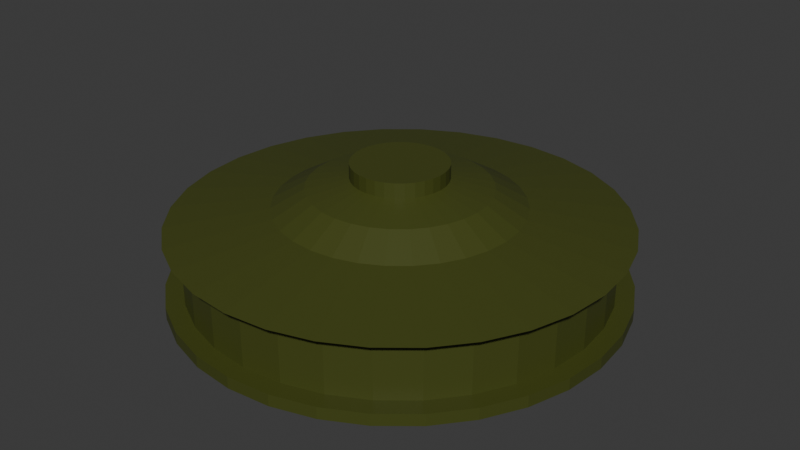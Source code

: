 # Source: landmine.blend  (saved by Blender 4.0.36; exported with 4.5.12 LTS)
import bpy
from mathutils import Matrix  # noqa: F401  (used for matrix-valued properties, if any)

bpy.ops.wm.read_factory_settings(use_empty=True)
scene = bpy.context.scene
scene.name = 'Scene'

# ---- collections
col_collection = bpy.data.collections.new('Collection'); scene.collection.children.link(col_collection)

# ---- materials (node trees are filled in below, after node groups)
mat_material_001 = bpy.data.materials.new('Material.001')
mat_material_001.use_transparent_shadow = False

# ---- material node trees
mat_material_001.use_nodes = True; mat_material_001.node_tree.nodes.clear()
_N = mat_material_001.node_tree.nodes; _L = mat_material_001.node_tree.links
n0 = _N.new('ShaderNodeBsdfPrincipled'); n0.name = 'Principled BSDF'; n0.location = (10, 300)
n0.inputs[0].default_value = (0.05952, 0.07036, 0.01096, 1.0)
n0.inputs[3].default_value = 1.45
n1 = _N.new('ShaderNodeOutputMaterial'); n1.name = 'Material Output'; n1.location = (300, 300)
_L.new(n0.outputs[0], n1.inputs[0])
n1.is_active_output = True

# ---- world
world_world = bpy.data.worlds.new('World'); scene.world = world_world
world_world.use_nodes = True; world_world.node_tree.nodes.clear()
_N = world_world.node_tree.nodes; _L = world_world.node_tree.links
n0 = _N.new('ShaderNodeOutputWorld'); n0.name = 'World Output'; n0.location = (300, 300)
n1 = _N.new('ShaderNodeBackground'); n1.name = 'Background'; n1.location = (10, 300)
n1.inputs[0].default_value = (0.05088, 0.05088, 0.05088, 1.0)
_L.new(n1.outputs[0], n0.inputs[0])
n0.is_active_output = True
world_world.color = (0.05088, 0.05088, 0.05088)
world_world.use_sun_shadow = False
world_world.sun_shadow_jitter_overblur = 0.0

# ---- meshes
me_cylinder = bpy.data.meshes.new('Cylinder')
me_cylinder.from_pydata([(0.0, 1.0, -0.02646), (0.0, 1.0, 0.02646), (0.1951, 0.9808, -0.02646), (0.1951, 0.9808, 0.02646), (0.3827, 0.9239, -0.02646), (0.3827, 0.9239, 0.02646), (0.5556, 0.8315, -0.02646), (0.5556, 0.8315, 0.02646), (0.7071, 0.7071, -0.02646), (0.7071, 0.7071, 0.02646), (0.8315, 0.5556, -0.02646), (0.8315, 0.5556, 0.02646), (0.9239, 0.3827, -0.02646), (0.9239, 0.3827, 0.02646), (0.9808, 0.1951, -0.02646), (0.9808, 0.1951, 0.02646), (1.0, 0.0, -0.02646), (1.0, 0.0, 0.02646), (0.9808, -0.1951, -0.02646), (0.9808, -0.1951, 0.02646), (0.9239, -0.3827, -0.02646), (0.9239, -0.3827, 0.02646), (0.8315, -0.5556, -0.02646), (0.8315, -0.5556, 0.02646), (0.7071, -0.7071, -0.02646), (0.7071, -0.7071, 0.02646), (0.5556, -0.8315, -0.02646), (0.5556, -0.8315, 0.02646), (0.3827, -0.9239, -0.02646), (0.3827, -0.9239, 0.02646), (0.1951, -0.9808, -0.02646), (0.1951, -0.9808, 0.02646), (0.0, -1.0, -0.02646), (0.0, -1.0, 0.02646), (-0.1951, -0.9808, -0.02646), (-0.1951, -0.9808, 0.02646), (-0.3827, -0.9239, -0.02646), (-0.3827, -0.9239, 0.02646), (-0.5556, -0.8315, -0.02646), (-0.5556, -0.8315, 0.02646), (-0.7071, -0.7071, -0.02646), (-0.7071, -0.7071, 0.02646), (-0.8315, -0.5556, -0.02646), (-0.8315, -0.5556, 0.02646), (-0.9239, -0.3827, -0.02646), (-0.9239, -0.3827, 0.02646), (-0.9808, -0.1951, -0.02646), (-0.9808, -0.1951, 0.02646), (-1.0, 0.0, -0.02646), (-1.0, 0.0, 0.02646), (-0.9808, 0.1951, -0.02646), (-0.9808, 0.1951, 0.02646), (-0.9239, 0.3827, -0.02646), (-0.9239, 0.3827, 0.02646), (-0.8315, 0.5556, -0.02646), (-0.8315, 0.5556, 0.02646), (-0.7071, 0.7071, -0.02646), (-0.7071, 0.7071, 0.02646), (-0.5556, 0.8315, -0.02646), (-0.5556, 0.8315, 0.02646), (-0.3827, 0.9239, -0.02646), (-0.3827, 0.9239, 0.02646), (-0.1951, 0.9808, -0.02646), (-0.1951, 0.9808, 0.02646), (0.1794, 0.9019, 0.02646), (9.743e-10, 0.9195, 0.02646), (0.3519, 0.8495, 0.02646), (0.5109, 0.7646, 0.02646), (0.6502, 0.6502, 0.02646), (0.7646, 0.5109, 0.02646), (0.8495, 0.3519, 0.02646), (0.9019, 0.1794, 0.02646), (0.9195, 1.199e-09, 0.02646), (0.9019, -0.1794, 0.02646), (0.8495, -0.3519, 0.02646), (0.7646, -0.5109, 0.02646), (0.6502, -0.6502, 0.02646), (0.5109, -0.7646, 0.02646), (0.3519, -0.8495, 0.02646), (0.1794, -0.9019, 0.02646), (9.743e-10, -0.9195, 0.02646), (-0.1794, -0.9019, 0.02646), (-0.3519, -0.8495, 0.02646), (-0.5109, -0.7646, 0.02646), (-0.6502, -0.6502, 0.02646), (-0.7646, -0.5109, 0.02646), (-0.8495, -0.3519, 0.02646), (-0.9019, -0.1794, 0.02646), (-0.9195, 1.199e-09, 0.02646), (-0.9019, 0.1794, 0.02646), (-0.8495, 0.3519, 0.02646), (-0.7646, 0.5109, 0.02646), (-0.6502, 0.6502, 0.02646), (-0.5109, 0.7646, 0.02646), (-0.3519, 0.8495, 0.02646), (-0.1794, 0.9019, 0.02646), (0.1794, 0.9019, 0.2972), (9.982e-10, 0.9195, 0.2972), (0.3519, 0.8495, 0.2972), (0.5109, 0.7646, 0.2972), (0.6502, 0.6502, 0.2972), (0.7646, 0.5109, 0.2972), (0.8495, 0.3519, 0.2972), (0.9019, 0.1794, 0.2972), (0.9195, 1.199e-09, 0.2972), (0.9019, -0.1794, 0.2972), (0.8495, -0.3519, 0.2972), (0.7646, -0.5109, 0.2972), (0.6502, -0.6502, 0.2972), (0.5109, -0.7646, 0.2972), (0.3519, -0.8495, 0.2972), (0.1794, -0.9019, 0.2972), (9.982e-10, -0.9195, 0.2972), (-0.1794, -0.9019, 0.2972), (-0.3519, -0.8495, 0.2972), (-0.5109, -0.7646, 0.2972), (-0.6502, -0.6502, 0.2972), (-0.7646, -0.5109, 0.2972), (-0.8495, -0.3519, 0.2972), (-0.9019, -0.1794, 0.2972), (-0.9195, 1.199e-09, 0.2972), (-0.9019, 0.1794, 0.2972), (-0.8495, 0.3519, 0.2972), (-0.7646, 0.5109, 0.2972), (-0.6502, 0.6502, 0.2972), (-0.5109, 0.7646, 0.2972), (-0.3519, 0.8495, 0.2972), (-0.1794, 0.9019, 0.2972), (0.1931, 0.9709, 0.2972), (2.902e-10, 0.9899, 0.2972), (0.3788, 0.9146, 0.2972), (0.55, 0.8231, 0.2972), (0.7, 0.7, 0.2972), (0.8231, 0.55, 0.2972), (0.9146, 0.3788, 0.2972), (0.9709, 0.1931, 0.2972), (0.9899, 1.291e-09, 0.2972), (0.9709, -0.1931, 0.2972), (0.9146, -0.3788, 0.2972), (0.8231, -0.55, 0.2972), (0.7, -0.7, 0.2972), (0.55, -0.8231, 0.2972), (0.3788, -0.9146, 0.2972), (0.1931, -0.9709, 0.2972), (2.902e-10, -0.9899, 0.2972), (-0.1931, -0.9709, 0.2972), (-0.3788, -0.9146, 0.2972), (-0.55, -0.8231, 0.2972), (-0.7, -0.7, 0.2972), (-0.8231, -0.55, 0.2972), (-0.9146, -0.3788, 0.2972), (-0.9709, -0.1931, 0.2972), (-0.9899, 1.291e-09, 0.2972), (-0.9709, 0.1931, 0.2972), (-0.9146, 0.3788, 0.2972), (-0.8231, 0.55, 0.2972), (-0.7, 0.7, 0.2972), (-0.55, 0.8231, 0.2972), (-0.3788, 0.9146, 0.2972), (-0.1931, 0.9709, 0.2972), (0.1931, 0.9709, 0.2972), (2.902e-10, 0.9899, 0.2972), (0.3788, 0.9146, 0.2972), (0.55, 0.8231, 0.2972), (0.7, 0.7, 0.2972), (0.8231, 0.55, 0.2972), (0.9146, 0.3788, 0.2972), (0.9709, 0.1931, 0.2972), (0.9899, 1.291e-09, 0.2972), (0.9709, -0.1931, 0.2972), (0.9146, -0.3788, 0.2972), (0.8231, -0.55, 0.2972), (0.7, -0.7, 0.2972), (0.55, -0.8231, 0.2972), (0.3788, -0.9146, 0.2972), (0.1931, -0.9709, 0.2972), (2.902e-10, -0.9899, 0.2972), (-0.1931, -0.9709, 0.2972), (-0.3788, -0.9146, 0.2972), (-0.55, -0.8231, 0.2972), (-0.7, -0.7, 0.2972), (-0.8231, -0.55, 0.2972), (-0.9146, -0.3788, 0.2972), (-0.9709, -0.1931, 0.2972), (-0.9899, 1.291e-09, 0.2972), (-0.9709, 0.1931, 0.2972), (-0.9146, 0.3788, 0.2972), (-0.8231, 0.55, 0.2972), (-0.7, 0.7, 0.2972), (-0.55, 0.8231, 0.2972), (-0.3788, 0.9146, 0.2972), (-0.1931, 0.9709, 0.2972), (0.1054, 0.5299, 0.3671), (2.417e-08, 0.5403, 0.3671), (0.2068, 0.4991, 0.3671), (0.3002, 0.4492, 0.3671), (0.382, 0.382, 0.3671), (0.4492, 0.3002, 0.3671), (0.4991, 0.2068, 0.3671), (0.5299, 0.1054, 0.3671), (0.5403, -4.372e-09, 0.3671), (0.5299, -0.1054, 0.3671), (0.4991, -0.2068, 0.3671), (0.4492, -0.3002, 0.3671), (0.382, -0.382, 0.3671), (0.3002, -0.4492, 0.3671), (0.2068, -0.4991, 0.3671), (0.1054, -0.5299, 0.3671), (2.417e-08, -0.5403, 0.3671), (-0.1054, -0.5299, 0.3671), (-0.2068, -0.4991, 0.3671), (-0.3002, -0.4492, 0.3671), (-0.382, -0.382, 0.3671), (-0.4492, -0.3002, 0.3671), (-0.4991, -0.2068, 0.3671), (-0.5299, -0.1054, 0.3671), (-0.5403, -4.372e-09, 0.3671), (-0.5299, 0.1054, 0.3671), (-0.4991, 0.2068, 0.3671), (-0.4492, 0.3002, 0.3671), (-0.382, 0.382, 0.3671), (-0.3002, 0.4492, 0.3671), (-0.2068, 0.4991, 0.3671), (-0.1054, 0.5299, 0.3671), (0.07752, 0.3897, 0.4484), (2.307e-08, 0.3973, 0.4484), (0.1521, 0.3671, 0.4484), (0.2208, 0.3304, 0.4484), (0.281, 0.281, 0.4484), (0.3304, 0.2208, 0.4484), (0.3671, 0.1521, 0.4484), (0.3897, 0.07752, 0.4484), (0.3973, -3.215e-09, 0.4484), (0.3897, -0.07752, 0.4484), (0.3671, -0.1521, 0.4484), (0.3304, -0.2208, 0.4484), (0.281, -0.281, 0.4484), (0.2208, -0.3304, 0.4484), (0.1521, -0.3671, 0.4484), (0.07752, -0.3897, 0.4484), (2.307e-08, -0.3973, 0.4484), (-0.07752, -0.3897, 0.4484), (-0.1521, -0.3671, 0.4484), (-0.2208, -0.3304, 0.4484), (-0.281, -0.281, 0.4484), (-0.3304, -0.2208, 0.4484), (-0.3671, -0.1521, 0.4484), (-0.3897, -0.07752, 0.4484), (-0.3973, -3.215e-09, 0.4484), (-0.3897, 0.07752, 0.4484), (-0.3671, 0.1521, 0.4484), (-0.3304, 0.2208, 0.4484), (-0.281, 0.281, 0.4484), (-0.2208, 0.3304, 0.4484), (-0.1521, 0.3671, 0.4484), (-0.07752, 0.3897, 0.4484), (0.04108, 0.2065, 0.4888), (1.6e-08, 0.2106, 0.4888), (0.08059, 0.1945, 0.4888), (0.117, 0.1751, 0.4888), (0.1489, 0.1489, 0.4888), (0.1751, 0.117, 0.4888), (0.1945, 0.08059, 0.4888), (0.2065, 0.04108, 0.4888), (0.2106, -4.768e-09, 0.4888), (0.2065, -0.04108, 0.4888), (0.1945, -0.08059, 0.4888), (0.1751, -0.117, 0.4888), (0.1489, -0.1489, 0.4888), (0.117, -0.1751, 0.4888), (0.08059, -0.1945, 0.4888), (0.04108, -0.2065, 0.4888), (1.6e-08, -0.2106, 0.4888), (-0.04108, -0.2065, 0.4888), (-0.08059, -0.1945, 0.4888), (-0.117, -0.1751, 0.4888), (-0.1489, -0.1489, 0.4888), (-0.1751, -0.117, 0.4888), (-0.1945, -0.08059, 0.4888), (-0.2065, -0.04108, 0.4888), (-0.2106, -4.768e-09, 0.4888), (-0.2065, 0.04108, 0.4888), (-0.1945, 0.08059, 0.4888), (-0.1751, 0.117, 0.4888), (-0.1489, 0.1489, 0.4888), (-0.117, 0.1751, 0.4888), (-0.08059, 0.1945, 0.4888), (-0.04108, 0.2065, 0.4888), (0.04108, 0.2065, 0.5547), (1.378e-08, 0.2106, 0.5547), (0.08059, 0.1945, 0.5547), (0.117, 0.1751, 0.5547), (0.1489, 0.1489, 0.5547), (0.1751, 0.117, 0.5547), (0.1945, 0.08059, 0.5547), (0.2065, 0.04108, 0.5547), (0.2106, -4.768e-09, 0.5547), (0.2065, -0.04108, 0.5547), (0.1945, -0.08059, 0.5547), (0.1751, -0.117, 0.5547), (0.1489, -0.1489, 0.5547), (0.117, -0.1751, 0.5547), (0.08059, -0.1945, 0.5547), (0.04108, -0.2065, 0.5547), (1.378e-08, -0.2106, 0.5547), (-0.04108, -0.2065, 0.5547), (-0.08059, -0.1945, 0.5547), (-0.117, -0.1751, 0.5547), (-0.1489, -0.1489, 0.5547), (-0.1751, -0.117, 0.5547), (-0.1945, -0.08059, 0.5547), (-0.2065, -0.04108, 0.5547), (-0.2106, -4.768e-09, 0.5547), (-0.2065, 0.04108, 0.5547), (-0.1945, 0.08059, 0.5547), (-0.1751, 0.117, 0.5547), (-0.1489, 0.1489, 0.5547), (-0.117, 0.1751, 0.5547), (-0.08059, 0.1945, 0.5547), (-0.04108, 0.2065, 0.5547)], [], [(0, 1, 3, 2), (2, 3, 5, 4), (4, 5, 7, 6), (6, 7, 9, 8), (8, 9, 11, 10), (10, 11, 13, 12), (12, 13, 15, 14), (14, 15, 17, 16), (16, 17, 19, 18), (18, 19, 21, 20), (20, 21, 23, 22), (22, 23, 25, 24), (24, 25, 27, 26), (26, 27, 29, 28), (28, 29, 31, 30), (30, 31, 33, 32), (32, 33, 35, 34), (34, 35, 37, 36), (36, 37, 39, 38), (38, 39, 41, 40), (40, 41, 43, 42), (42, 43, 45, 44), (44, 45, 47, 46), (46, 47, 49, 48), (48, 49, 51, 50), (50, 51, 53, 52), (52, 53, 55, 54), (54, 55, 57, 56), (56, 57, 59, 58), (58, 59, 61, 60), (7, 5, 66, 67), (60, 61, 63, 62), (62, 63, 1, 0), (0, 2, 4, 6, 8, 10, 12, 14, 16, 18, 20, 22, 24, 26, 28, 30, 32, 34, 36, 38, 40, 42, 44, 46, 48, 50, 52, 54, 56, 58, 60, 62), (84, 83, 115, 116), (25, 23, 75, 76), (43, 41, 84, 85), (61, 59, 93, 94), (17, 15, 71, 72), (35, 33, 80, 81), (53, 51, 89, 90), (9, 7, 67, 68), (27, 25, 76, 77), (45, 43, 85, 86), (63, 61, 94, 95), (19, 17, 72, 73), (37, 35, 81, 82), (55, 53, 90, 91), (11, 9, 68, 69), (29, 27, 77, 78), (47, 45, 86, 87), (3, 1, 65, 64), (1, 63, 95, 65), (21, 19, 73, 74), (39, 37, 82, 83), (57, 55, 91, 92), (13, 11, 69, 70), (31, 29, 78, 79), (49, 47, 87, 88), (5, 3, 64, 66), (23, 21, 74, 75), (41, 39, 83, 84), (59, 57, 92, 93), (15, 13, 70, 71), (33, 31, 79, 80), (51, 49, 88, 89), (119, 118, 150, 151), (71, 70, 102, 103), (85, 84, 116, 117), (72, 71, 103, 104), (86, 85, 117, 118), (73, 72, 104, 105), (87, 86, 118, 119), (74, 73, 105, 106), (88, 87, 119, 120), (75, 74, 106, 107), (89, 88, 120, 121), (76, 75, 107, 108), (90, 89, 121, 122), (77, 76, 108, 109), (91, 90, 122, 123), (78, 77, 109, 110), (64, 65, 97, 96), (92, 91, 123, 124), (79, 78, 110, 111), (66, 64, 96, 98), (93, 92, 124, 125), (80, 79, 111, 112), (67, 66, 98, 99), (94, 93, 125, 126), (81, 80, 112, 113), (68, 67, 99, 100), (95, 94, 126, 127), (82, 81, 113, 114), (69, 68, 100, 101), (65, 95, 127, 97), (83, 82, 114, 115), (70, 69, 101, 102), (154, 153, 185, 186), (106, 105, 137, 138), (120, 119, 151, 152), (107, 106, 138, 139), (121, 120, 152, 153), (108, 107, 139, 140), (122, 121, 153, 154), (109, 108, 140, 141), (123, 122, 154, 155), (110, 109, 141, 142), (96, 97, 129, 128), (124, 123, 155, 156), (111, 110, 142, 143), (98, 96, 128, 130), (125, 124, 156, 157), (112, 111, 143, 144), (99, 98, 130, 131), (126, 125, 157, 158), (113, 112, 144, 145), (100, 99, 131, 132), (127, 126, 158, 159), (114, 113, 145, 146), (101, 100, 132, 133), (97, 127, 159, 129), (115, 114, 146, 147), (102, 101, 133, 134), (116, 115, 147, 148), (103, 102, 134, 135), (117, 116, 148, 149), (104, 103, 135, 136), (118, 117, 149, 150), (105, 104, 136, 137), (189, 188, 220, 221), (141, 140, 172, 173), (155, 154, 186, 187), (142, 141, 173, 174), (128, 129, 161, 160), (156, 155, 187, 188), (143, 142, 174, 175), (130, 128, 160, 162), (157, 156, 188, 189), (144, 143, 175, 176), (131, 130, 162, 163), (158, 157, 189, 190), (145, 144, 176, 177), (132, 131, 163, 164), (159, 158, 190, 191), (146, 145, 177, 178), (133, 132, 164, 165), (129, 159, 191, 161), (147, 146, 178, 179), (134, 133, 165, 166), (148, 147, 179, 180), (135, 134, 166, 167), (149, 148, 180, 181), (136, 135, 167, 168), (150, 149, 181, 182), (137, 136, 168, 169), (151, 150, 182, 183), (138, 137, 169, 170), (152, 151, 183, 184), (139, 138, 170, 171), (153, 152, 184, 185), (140, 139, 171, 172), (193, 223, 255, 225), (176, 175, 207, 208), (163, 162, 194, 195), (190, 189, 221, 222), (177, 176, 208, 209), (164, 163, 195, 196), (191, 190, 222, 223), (178, 177, 209, 210), (165, 164, 196, 197), (161, 191, 223, 193), (179, 178, 210, 211), (166, 165, 197, 198), (180, 179, 211, 212), (167, 166, 198, 199), (181, 180, 212, 213), (168, 167, 199, 200), (182, 181, 213, 214), (169, 168, 200, 201), (183, 182, 214, 215), (170, 169, 201, 202), (184, 183, 215, 216), (171, 170, 202, 203), (185, 184, 216, 217), (172, 171, 203, 204), (186, 185, 217, 218), (173, 172, 204, 205), (187, 186, 218, 219), (174, 173, 205, 206), (160, 161, 193, 192), (188, 187, 219, 220), (175, 174, 206, 207), (162, 160, 192, 194), (246, 245, 277, 278), (211, 210, 242, 243), (198, 197, 229, 230), (212, 211, 243, 244), (199, 198, 230, 231), (213, 212, 244, 245), (200, 199, 231, 232), (214, 213, 245, 246), (201, 200, 232, 233), (215, 214, 246, 247), (202, 201, 233, 234), (216, 215, 247, 248), (203, 202, 234, 235), (217, 216, 248, 249), (204, 203, 235, 236), (218, 217, 249, 250), (205, 204, 236, 237), (219, 218, 250, 251), (206, 205, 237, 238), (192, 193, 225, 224), (220, 219, 251, 252), (207, 206, 238, 239), (194, 192, 224, 226), (221, 220, 252, 253), (208, 207, 239, 240), (195, 194, 226, 227), (222, 221, 253, 254), (209, 208, 240, 241), (196, 195, 227, 228), (223, 222, 254, 255), (210, 209, 241, 242), (197, 196, 228, 229), (281, 280, 312, 313), (233, 232, 264, 265), (247, 246, 278, 279), (234, 233, 265, 266), (248, 247, 279, 280), (235, 234, 266, 267), (249, 248, 280, 281), (236, 235, 267, 268), (250, 249, 281, 282), (237, 236, 268, 269), (251, 250, 282, 283), (238, 237, 269, 270), (224, 225, 257, 256), (252, 251, 283, 284), (239, 238, 270, 271), (226, 224, 256, 258), (253, 252, 284, 285), (240, 239, 271, 272), (227, 226, 258, 259), (254, 253, 285, 286), (241, 240, 272, 273), (228, 227, 259, 260), (255, 254, 286, 287), (242, 241, 273, 274), (229, 228, 260, 261), (225, 255, 287, 257), (243, 242, 274, 275), (230, 229, 261, 262), (244, 243, 275, 276), (231, 230, 262, 263), (245, 244, 276, 277), (232, 231, 263, 264), (288, 289, 319, 318, 317, 316, 315, 314, 313, 312, 311, 310, 309, 308, 307, 306, 305, 304, 303, 302, 301, 300, 299, 298, 297, 296, 295, 294, 293, 292, 291, 290), (268, 267, 299, 300), (282, 281, 313, 314), (269, 268, 300, 301), (283, 282, 314, 315), (270, 269, 301, 302), (256, 257, 289, 288), (284, 283, 315, 316), (271, 270, 302, 303), (258, 256, 288, 290), (285, 284, 316, 317), (272, 271, 303, 304), (259, 258, 290, 291), (286, 285, 317, 318), (273, 272, 304, 305), (260, 259, 291, 292), (287, 286, 318, 319), (274, 273, 305, 306), (261, 260, 292, 293), (257, 287, 319, 289), (275, 274, 306, 307), (262, 261, 293, 294), (276, 275, 307, 308), (263, 262, 294, 295), (277, 276, 308, 309), (264, 263, 295, 296), (278, 277, 309, 310), (265, 264, 296, 297), (279, 278, 310, 311), (266, 265, 297, 298), (280, 279, 311, 312), (267, 266, 298, 299)])
_uv = me_cylinder.uv_layers.new(name='UVMap')
_uv.uv.foreach_set('vector', [1.0, 0.5, 1.0, 1.0, 0.9688, 1.0, 0.9688, 0.5, 0.9688, 0.5, 0.9688, 1.0, 0.9375, 1.0, 0.9375, 0.5, 0.9375, 0.5, 0.9375, 1.0, 0.9062, 1.0, 0.9062, 0.5, 0.9062, 0.5, 0.9062, 1.0, 0.875, 1.0, 0.875, 0.5, 0.875, 0.5, 0.875, 1.0, 0.8438, 1.0, 0.8438, 0.5, 0.8438, 0.5, 0.8438, 1.0, 0.8125, 1.0, 0.8125, 0.5, 0.8125, 0.5, 0.8125, 1.0, 0.7812, 1.0, 0.7812, 0.5, 0.7812, 0.5, 0.7812, 1.0, 0.75, 1.0, 0.75, 0.5, 0.75, 0.5, 0.75, 1.0, 0.7188, 1.0, 0.7188, 0.5, 0.7188, 0.5, 0.7188, 1.0, 0.6875, 1.0, 0.6875, 0.5, 0.6875, 0.5, 0.6875, 1.0, 0.6562, 1.0, 0.6562, 0.5, 0.6794, 0.6949, 0.666, 0.6949, 0.666, 0.6457, 0.6794, 0.6457, 0.6794, 0.6457, 0.666, 0.6457, 0.666, 0.5964, 0.6794, 0.5964, 0.6794, 0.5964, 0.666, 0.5964, 0.666, 0.5488, 0.6794, 0.5488, 0.6794, 0.5488, 0.666, 0.5488, 0.666, 0.505, 0.6794, 0.505, 0.5159, 0.7841, 0.5025, 0.7841, 0.5025, 0.743, 0.5159, 0.743, 0.5159, 0.743, 0.5025, 0.743, 0.5025, 0.6973, 0.5159, 0.6973, 0.5159, 0.6973, 0.5025, 0.6973, 0.5025, 0.6487, 0.5159, 0.6487, 0.5159, 0.6487, 0.5025, 0.6487, 0.5025, 0.5992, 0.5159, 0.5992, 0.5159, 0.5992, 0.5025, 0.5992, 0.5025, 0.5507, 0.5159, 0.5507, 0.5159, 0.5507, 0.5025, 0.5507, 0.5025, 0.505, 0.5159, 0.505, 0.5976, 0.7384, 0.5843, 0.7384, 0.5843, 0.6973, 0.5976, 0.6973, 0.5976, 0.6973, 0.5843, 0.6973, 0.5843, 0.6515, 0.5976, 0.6515, 0.5976, 0.6515, 0.5843, 0.6515, 0.5843, 0.603, 0.5976, 0.603, 0.5976, 0.603, 0.5843, 0.603, 0.5843, 0.5535, 0.5976, 0.5535, 0.5976, 0.5535, 0.5843, 0.5535, 0.5843, 0.505, 0.5976, 0.505, 0.1875, 0.5, 0.1875, 1.0, 0.1562, 1.0, 0.1562, 0.5, 0.1562, 0.5, 0.1562, 1.0, 0.125, 1.0, 0.125, 0.5, 0.125, 0.5, 0.125, 1.0, 0.09375, 1.0, 0.09375, 0.5, 0.09375, 0.5, 0.09375, 1.0, 0.0625, 1.0, 0.0625, 0.5, 0.9062, 1.0, 0.9375, 1.0, 0.9375, 1.0, 0.9062, 1.0, 0.0625, 0.5, 0.0625, 1.0, 0.03125, 1.0, 0.03125, 0.5, 0.03125, 0.5, 0.03125, 1.0, 0.0, 1.0, 0.0, 0.5, 0.5025, 0.276, 0.4929, 0.3246, 0.4739, 0.3703, 0.4464, 0.4114, 0.4114, 0.4464, 0.3703, 0.4739, 0.3246, 0.4929, 0.276, 0.5025, 0.2265, 0.5025, 0.178, 0.4929, 0.1322, 0.4739, 0.09109, 0.4464, 0.05609, 0.4114, 0.0286, 0.3703, 0.009656, 0.3246, 1.677e-08, 0.276, 2.085e-08, 0.2265, 0.009656, 0.178, 0.0286, 0.1322, 0.05609, 0.09109, 0.09109, 0.05609, 0.1322, 0.0286, 0.178, 0.009656, 0.2265, 6.669e-09, 0.276, 1.075e-08, 0.3246, 0.009656, 0.3703, 0.0286, 0.4114, 0.05609, 0.4464, 0.09109, 0.4739, 0.1322, 0.4929, 0.178, 0.5025, 0.2265, 0.5843, 0.547, 0.5843, 0.5916, 0.5159, 0.5916, 0.5159, 0.547, 0.6584, 0.01922, 0.7058, 0.004851, 0.7097, 0.02478, 0.6662, 0.03799, 0.5451, 0.3928, 0.5217, 0.3491, 0.5405, 0.3413, 0.562, 0.3815, 0.0625, 1.0, 0.09375, 1.0, 0.09375, 1.0, 0.0625, 1.0, 0.75, 1.0, 0.7812, 1.0, 0.7812, 1.0, 0.75, 1.0, 0.5074, 0.2032, 0.5217, 0.1559, 0.5405, 0.1636, 0.5273, 0.2072, 0.755, 0.505, 0.7058, 0.5001, 0.7097, 0.4802, 0.755, 0.4846, 0.875, 1.0, 0.9062, 1.0, 0.9062, 1.0, 0.875, 1.0, 0.6147, 0.04255, 0.6584, 0.01922, 0.6662, 0.03799, 0.626, 0.05944, 0.5765, 0.431, 0.5451, 0.3928, 0.562, 0.3815, 0.5908, 0.4166, 0.03125, 1.0, 0.0625, 1.0, 0.0625, 1.0, 0.03125, 1.0, 0.7188, 1.0, 0.75, 1.0, 0.75, 1.0, 0.7188, 1.0, 0.5025, 0.2525, 0.5074, 0.2032, 0.5273, 0.2072, 0.5228, 0.2525, 0.8043, 0.5001, 0.755, 0.505, 0.755, 0.4846, 0.8003, 0.4802, 0.8438, 1.0, 0.875, 1.0, 0.875, 1.0, 0.8438, 1.0, 0.5765, 0.07395, 0.6147, 0.04255, 0.626, 0.05944, 0.5908, 0.08832, 0.6147, 0.4624, 0.5765, 0.431, 0.5908, 0.4166, 0.626, 0.4455, 0.9688, 1.0, 1.0, 1.0, 1.0, 1.0, 0.9688, 1.0, 0.0, 1.0, 0.03125, 1.0, 0.03125, 1.0, 0.0, 1.0, 0.755, -7.369e-09, 0.8043, 0.004851, 0.8003, 0.02478, 0.755, 0.02032, 0.5074, 0.3017, 0.5025, 0.2525, 0.5228, 0.2525, 0.5273, 0.2978, 0.125, 1.0, 0.1562, 1.0, 0.1562, 1.0, 0.125, 1.0, 0.8125, 1.0, 0.8438, 1.0, 0.8438, 1.0, 0.8125, 1.0, 0.5451, 0.1122, 0.5765, 0.07395, 0.5908, 0.08832, 0.562, 0.1235, 0.6584, 0.4857, 0.6147, 0.4624, 0.626, 0.4455, 0.6662, 0.467, 0.9375, 1.0, 0.9688, 1.0, 0.9688, 1.0, 0.9375, 1.0, 0.7058, 0.004851, 0.755, -7.369e-09, 0.755, 0.02032, 0.7097, 0.02478, 0.5217, 0.3491, 0.5074, 0.3017, 0.5273, 0.2978, 0.5405, 0.3413, 0.09375, 1.0, 0.125, 1.0, 0.125, 1.0, 0.09375, 1.0, 0.7812, 1.0, 0.8125, 1.0, 0.8125, 1.0, 0.7812, 1.0, 0.5217, 0.1559, 0.5451, 0.1122, 0.562, 0.1235, 0.5405, 0.1636, 0.7058, 0.5001, 0.6584, 0.4857, 0.6662, 0.467, 0.7097, 0.4802, 0.2812, 1.0, 0.3125, 1.0, 0.3125, 1.0, 0.2812, 1.0, 0.7812, 1.0, 0.8125, 1.0, 0.8125, 1.0, 0.7812, 1.0, 0.5843, 0.505, 0.5843, 0.547, 0.5159, 0.547, 0.5159, 0.505, 0.75, 1.0, 0.7812, 1.0, 0.7812, 1.0, 0.75, 1.0, 0.666, 0.6818, 0.666, 0.7196, 0.5976, 0.7196, 0.5976, 0.6818, 0.7188, 1.0, 0.75, 1.0, 0.75, 1.0, 0.7188, 1.0, 0.666, 0.6397, 0.666, 0.6818, 0.5976, 0.6818, 0.5976, 0.6397, 0.6875, 1.0, 0.7188, 1.0, 0.7188, 1.0, 0.6875, 1.0, 0.666, 0.5951, 0.666, 0.6397, 0.5976, 0.6397, 0.5976, 0.5951, 0.6562, 1.0, 0.6875, 1.0, 0.6875, 1.0, 0.6562, 1.0, 0.666, 0.5496, 0.666, 0.5951, 0.5976, 0.5951, 0.5976, 0.5496, 0.7477, 0.6343, 0.7477, 0.6796, 0.6794, 0.6796, 0.6794, 0.6343, 0.666, 0.505, 0.666, 0.5496, 0.5976, 0.5496, 0.5976, 0.505, 0.7477, 0.589, 0.7477, 0.6343, 0.6794, 0.6343, 0.6794, 0.589, 0.1562, 1.0, 0.1875, 1.0, 0.1875, 1.0, 0.1562, 1.0, 0.7477, 0.5453, 0.7477, 0.589, 0.6794, 0.589, 0.6794, 0.5453, 0.9688, 1.0, 1.0, 1.0, 1.0, 1.0, 0.9688, 1.0, 0.125, 1.0, 0.1562, 1.0, 0.1562, 1.0, 0.125, 1.0, 0.7477, 0.505, 0.7477, 0.5453, 0.6794, 0.5453, 0.6794, 0.505, 0.9375, 1.0, 0.9688, 1.0, 0.9688, 1.0, 0.9375, 1.0, 0.09375, 1.0, 0.125, 1.0, 0.125, 1.0, 0.09375, 1.0, 0.5843, 0.7238, 0.5843, 0.7617, 0.5159, 0.7617, 0.5159, 0.7238, 0.9062, 1.0, 0.9375, 1.0, 0.9375, 1.0, 0.9062, 1.0, 0.0625, 1.0, 0.09375, 1.0, 0.09375, 1.0, 0.0625, 1.0, 0.5843, 0.6818, 0.5843, 0.7238, 0.5159, 0.7238, 0.5159, 0.6818, 0.875, 1.0, 0.9062, 1.0, 0.9062, 1.0, 0.875, 1.0, 0.03125, 1.0, 0.0625, 1.0, 0.0625, 1.0, 0.03125, 1.0, 0.5843, 0.6372, 0.5843, 0.6818, 0.5159, 0.6818, 0.5159, 0.6372, 0.8438, 1.0, 0.875, 1.0, 0.875, 1.0, 0.8438, 1.0, 0.0, 1.0, 0.03125, 1.0, 0.03125, 1.0, 0.0, 1.0, 0.5843, 0.5916, 0.5843, 0.6372, 0.5159, 0.6372, 0.5159, 0.5916, 0.8125, 1.0, 0.8438, 1.0, 0.8438, 1.0, 0.8125, 1.0, 0.1875, 1.0, 0.2188, 1.0, 0.2188, 1.0, 0.1875, 1.0, 0.6875, 1.0, 0.7188, 1.0, 0.7188, 1.0, 0.6875, 1.0, 0.25, 1.0, 0.2812, 1.0, 0.2812, 1.0, 0.25, 1.0, 0.6562, 1.0, 0.6875, 1.0, 0.6875, 1.0, 0.6562, 1.0, 0.2188, 1.0, 0.25, 1.0, 0.25, 1.0, 0.2188, 1.0, 0.625, 1.0, 0.6562, 1.0, 0.6562, 1.0, 0.625, 1.0, 0.1875, 1.0, 0.2188, 1.0, 0.2188, 1.0, 0.1875, 1.0, 0.5938, 1.0, 0.625, 1.0, 0.625, 1.0, 0.5938, 1.0, 0.1562, 1.0, 0.1875, 1.0, 0.1875, 1.0, 0.1562, 1.0, 0.5625, 1.0, 0.5938, 1.0, 0.5938, 1.0, 0.5625, 1.0, 0.9688, 1.0, 1.0, 1.0, 1.0, 1.0, 0.9688, 1.0, 0.125, 1.0, 0.1562, 1.0, 0.1562, 1.0, 0.125, 1.0, 0.5312, 1.0, 0.5625, 1.0, 0.5625, 1.0, 0.5312, 1.0, 0.9375, 1.0, 0.9688, 1.0, 0.9688, 1.0, 0.9375, 1.0, 0.09375, 1.0, 0.125, 1.0, 0.125, 1.0, 0.09375, 1.0, 0.5, 1.0, 0.5312, 1.0, 0.5312, 1.0, 0.5, 1.0, 0.9062, 1.0, 0.9375, 1.0, 0.9375, 1.0, 0.9062, 1.0, 0.0625, 1.0, 0.09375, 1.0, 0.09375, 1.0, 0.0625, 1.0, 0.4688, 1.0, 0.5, 1.0, 0.5, 1.0, 0.4688, 1.0, 0.875, 1.0, 0.9062, 1.0, 0.9062, 1.0, 0.875, 1.0, 0.03125, 1.0, 0.0625, 1.0, 0.0625, 1.0, 0.03125, 1.0, 0.4375, 1.0, 0.4688, 1.0, 0.4688, 1.0, 0.4375, 1.0, 0.8438, 1.0, 0.875, 1.0, 0.875, 1.0, 0.8438, 1.0, 0.0, 1.0, 0.03125, 1.0, 0.03125, 1.0, 0.0, 1.0, 0.4062, 1.0, 0.4375, 1.0, 0.4375, 1.0, 0.4062, 1.0, 0.8125, 1.0, 0.8438, 1.0, 0.8438, 1.0, 0.8125, 1.0, 0.375, 1.0, 0.4062, 1.0, 0.4062, 1.0, 0.375, 1.0, 0.7812, 1.0, 0.8125, 1.0, 0.8125, 1.0, 0.7812, 1.0, 0.3438, 1.0, 0.375, 1.0, 0.375, 1.0, 0.3438, 1.0, 0.75, 1.0, 0.7812, 1.0, 0.7812, 1.0, 0.75, 1.0, 0.3125, 1.0, 0.3438, 1.0, 0.3438, 1.0, 0.3125, 1.0, 0.7188, 1.0, 0.75, 1.0, 0.75, 1.0, 0.7188, 1.0, 1.512e-08, 0.7758, 1.592e-08, 0.7268, 0.113, 0.7379, 0.113, 0.7646, 0.5938, 1.0, 0.625, 1.0, 0.625, 1.0, 0.5938, 1.0, 0.1562, 1.0, 0.1875, 1.0, 0.1875, 1.0, 0.1562, 1.0, 0.5625, 1.0, 0.5938, 1.0, 0.5938, 1.0, 0.5625, 1.0, 0.9688, 1.0, 1.0, 1.0, 1.0, 1.0, 0.9688, 1.0, 0.125, 1.0, 0.1562, 1.0, 0.1562, 1.0, 0.125, 1.0, 0.5312, 1.0, 0.5625, 1.0, 0.5625, 1.0, 0.5312, 1.0, 0.9375, 1.0, 0.9688, 1.0, 0.9688, 1.0, 0.9375, 1.0, 0.09375, 1.0, 0.125, 1.0, 0.125, 1.0, 0.09375, 1.0, 0.5, 1.0, 0.5312, 1.0, 0.5312, 1.0, 0.5, 1.0, 0.9062, 1.0, 0.9375, 1.0, 0.9375, 1.0, 0.9062, 1.0, 0.0625, 1.0, 0.09375, 1.0, 0.09375, 1.0, 0.0625, 1.0, 0.4688, 1.0, 0.5, 1.0, 0.5, 1.0, 0.4688, 1.0, 0.875, 1.0, 0.9062, 1.0, 0.9062, 1.0, 0.875, 1.0, 0.03125, 1.0, 0.0625, 1.0, 0.0625, 1.0, 0.03125, 1.0, 0.4375, 1.0, 0.4688, 1.0, 0.4688, 1.0, 0.4375, 1.0, 0.8438, 1.0, 0.875, 1.0, 0.875, 1.0, 0.8438, 1.0, 0.0, 1.0, 0.03125, 1.0, 0.03125, 1.0, 0.0, 1.0, 0.4062, 1.0, 0.4375, 1.0, 0.4375, 1.0, 0.4062, 1.0, 0.8125, 1.0, 0.8438, 1.0, 0.8438, 1.0, 0.8125, 1.0, 0.375, 1.0, 0.4062, 1.0, 0.4062, 1.0, 0.375, 1.0, 0.7812, 1.0, 0.8125, 1.0, 0.8125, 1.0, 0.7812, 1.0, 0.3438, 1.0, 0.375, 1.0, 0.375, 1.0, 0.3438, 1.0, 0.75, 1.0, 0.7812, 1.0, 0.7812, 1.0, 0.75, 1.0, 0.3125, 1.0, 0.3438, 1.0, 0.3438, 1.0, 0.3125, 1.0, 0.7188, 1.0, 0.75, 1.0, 0.75, 1.0, 0.7188, 1.0, 0.2812, 1.0, 0.3125, 1.0, 0.3125, 1.0, 0.2812, 1.0, 0.6875, 1.0, 0.7188, 1.0, 0.7188, 1.0, 0.6875, 1.0, 0.25, 1.0, 0.2812, 1.0, 0.2812, 1.0, 0.25, 1.0, 0.6562, 1.0, 0.6875, 1.0, 0.6875, 1.0, 0.6562, 1.0, 0.2188, 1.0, 0.25, 1.0, 0.25, 1.0, 0.2188, 1.0, 0.625, 1.0, 0.6562, 1.0, 0.6562, 1.0, 0.625, 1.0, 0.1433, 0.8378, 0.1284, 0.8156, 0.1603, 0.7986, 0.1712, 0.8149, 0.4419, 0.5927, 0.4692, 0.6334, 0.369, 0.687, 0.3542, 0.6647, 0.1762, 0.9904, 0.1309, 0.9717, 0.1844, 0.8716, 0.2091, 0.8818, 0.009559, 0.8238, 1.512e-08, 0.7758, 0.113, 0.7646, 0.1182, 0.7909, 0.4073, 0.5581, 0.4419, 0.5927, 0.3542, 0.6647, 0.3353, 0.6458, 0.2242, 1.0, 0.1762, 0.9904, 0.2091, 0.8818, 0.2354, 0.887, 0.02831, 0.8691, 0.009559, 0.8238, 0.1182, 0.7909, 0.1284, 0.8156, 0.3666, 0.5308, 0.4073, 0.5581, 0.3353, 0.6458, 0.313, 0.631, 0.2732, 1.0, 0.2242, 1.0, 0.2354, 0.887, 0.2621, 0.887, 0.05553, 0.9098, 0.02831, 0.8691, 0.1284, 0.8156, 0.1433, 0.8378, 0.3213, 0.5121, 0.3666, 0.5308, 0.313, 0.631, 0.2883, 0.6207, 0.3213, 0.9904, 0.2732, 1.0, 0.2621, 0.887, 0.2883, 0.8818, 0.2732, 0.5025, 0.3213, 0.5121, 0.2883, 0.6207, 0.2621, 0.6155, 0.3666, 0.9717, 0.3213, 0.9904, 0.2883, 0.8818, 0.313, 0.8716, 0.2242, 0.5025, 0.2732, 0.5025, 0.2621, 0.6155, 0.2354, 0.6155, 0.4073, 0.9445, 0.3666, 0.9717, 0.313, 0.8716, 0.3353, 0.8567, 0.1762, 0.5121, 0.2242, 0.5025, 0.2354, 0.6155, 0.2091, 0.6207, 0.4419, 0.9098, 0.4073, 0.9445, 0.3353, 0.8567, 0.3542, 0.8378, 0.1309, 0.5308, 0.1762, 0.5121, 0.2091, 0.6207, 0.1844, 0.631, 0.4692, 0.8691, 0.4419, 0.9098, 0.3542, 0.8378, 0.369, 0.8156, 0.09018, 0.5581, 0.1309, 0.5308, 0.1844, 0.631, 0.1622, 0.6458, 0.4879, 0.8238, 0.4692, 0.8691, 0.369, 0.8156, 0.3793, 0.7909, 0.05553, 0.5927, 0.09018, 0.5581, 0.1622, 0.6458, 0.1433, 0.6647, 0.4975, 0.7758, 0.4879, 0.8238, 0.3793, 0.7909, 0.3845, 0.7646, 0.02831, 0.6334, 0.05553, 0.5927, 0.1433, 0.6647, 0.1284, 0.687, 0.4975, 0.7268, 0.4975, 0.7758, 0.3845, 0.7646, 0.3845, 0.7379, 0.009559, 0.6787, 0.02831, 0.6334, 0.1284, 0.687, 0.1182, 0.7117, 0.4879, 0.6787, 0.4975, 0.7268, 0.3845, 0.7379, 0.3793, 0.7117, 0.09018, 0.9445, 0.05553, 0.9098, 0.1433, 0.8378, 0.1622, 0.8567, 1.592e-08, 0.7268, 0.009559, 0.6787, 0.1182, 0.7117, 0.113, 0.7379, 0.4692, 0.6334, 0.4879, 0.6787, 0.3793, 0.7117, 0.369, 0.687, 0.1309, 0.9717, 0.09018, 0.9445, 0.1622, 0.8567, 0.1844, 0.8716, 0.2196, 0.6553, 0.2389, 0.6514, 0.2435, 0.6984, 0.2333, 0.7004, 0.2883, 0.6207, 0.313, 0.631, 0.296, 0.6628, 0.2779, 0.6553, 0.2883, 0.8818, 0.2621, 0.887, 0.2586, 0.8511, 0.2779, 0.8473, 0.2621, 0.6155, 0.2883, 0.6207, 0.2779, 0.6553, 0.2586, 0.6514, 0.313, 0.8716, 0.2883, 0.8818, 0.2779, 0.8473, 0.296, 0.8397, 0.2354, 0.6155, 0.2621, 0.6155, 0.2586, 0.6514, 0.2389, 0.6514, 0.3353, 0.8567, 0.313, 0.8716, 0.296, 0.8397, 0.3124, 0.8288, 0.2091, 0.6207, 0.2354, 0.6155, 0.2389, 0.6514, 0.2196, 0.6553, 0.3542, 0.8378, 0.3353, 0.8567, 0.3124, 0.8288, 0.3263, 0.8149, 0.1844, 0.631, 0.2091, 0.6207, 0.2196, 0.6553, 0.2014, 0.6628, 0.369, 0.8156, 0.3542, 0.8378, 0.3263, 0.8149, 0.3372, 0.7986, 0.1622, 0.6458, 0.1844, 0.631, 0.2014, 0.6628, 0.1851, 0.6737, 0.3793, 0.7909, 0.369, 0.8156, 0.3372, 0.7986, 0.3447, 0.7804, 0.1433, 0.6647, 0.1622, 0.6458, 0.1851, 0.6737, 0.1712, 0.6876, 0.3845, 0.7646, 0.3793, 0.7909, 0.3447, 0.7804, 0.3486, 0.7611, 0.1284, 0.687, 0.1433, 0.6647, 0.1712, 0.6876, 0.1603, 0.704, 0.3845, 0.7379, 0.3845, 0.7646, 0.3486, 0.7611, 0.3486, 0.7414, 0.1182, 0.7117, 0.1284, 0.687, 0.1603, 0.704, 0.1527, 0.7221, 0.3793, 0.7117, 0.3845, 0.7379, 0.3486, 0.7414, 0.3447, 0.7221, 0.1622, 0.8567, 0.1433, 0.8378, 0.1712, 0.8149, 0.1851, 0.8288, 0.113, 0.7379, 0.1182, 0.7117, 0.1527, 0.7221, 0.1489, 0.7414, 0.369, 0.687, 0.3793, 0.7117, 0.3447, 0.7221, 0.3372, 0.704, 0.1844, 0.8716, 0.1622, 0.8567, 0.1851, 0.8288, 0.2014, 0.8397, 0.113, 0.7646, 0.113, 0.7379, 0.1489, 0.7414, 0.1489, 0.7611, 0.3542, 0.6647, 0.369, 0.687, 0.3372, 0.704, 0.3263, 0.6876, 0.2091, 0.8818, 0.1844, 0.8716, 0.2014, 0.8397, 0.2196, 0.8473, 0.1182, 0.7909, 0.113, 0.7646, 0.1489, 0.7611, 0.1527, 0.7804, 0.3353, 0.6458, 0.3542, 0.6647, 0.3263, 0.6876, 0.3124, 0.6737, 0.2354, 0.887, 0.2091, 0.8818, 0.2196, 0.8473, 0.2389, 0.8511, 0.1284, 0.8156, 0.1182, 0.7909, 0.1527, 0.7804, 0.1603, 0.7986, 0.313, 0.631, 0.3353, 0.6458, 0.3124, 0.6737, 0.296, 0.6628, 0.2621, 0.887, 0.2354, 0.887, 0.2389, 0.8511, 0.2586, 0.8511, 0.6143, 0.7299, 0.6143, 0.7403, 0.5976, 0.7403, 0.5976, 0.7299, 0.3263, 0.8149, 0.3124, 0.8288, 0.2825, 0.7924, 0.2898, 0.785, 0.2014, 0.6628, 0.2196, 0.6553, 0.2333, 0.7004, 0.2237, 0.7044, 0.3372, 0.7986, 0.3263, 0.8149, 0.2898, 0.785, 0.2956, 0.7763, 0.1851, 0.6737, 0.2014, 0.6628, 0.2237, 0.7044, 0.215, 0.7102, 0.3447, 0.7804, 0.3372, 0.7986, 0.2956, 0.7763, 0.2996, 0.7667, 0.1712, 0.6876, 0.1851, 0.6737, 0.215, 0.7102, 0.2076, 0.7175, 0.3486, 0.7611, 0.3447, 0.7804, 0.2996, 0.7667, 0.3016, 0.7565, 0.1603, 0.704, 0.1712, 0.6876, 0.2076, 0.7175, 0.2018, 0.7262, 0.3486, 0.7414, 0.3486, 0.7611, 0.3016, 0.7565, 0.3016, 0.7461, 0.1527, 0.7221, 0.1603, 0.704, 0.2018, 0.7262, 0.1979, 0.7358, 0.3447, 0.7221, 0.3486, 0.7414, 0.3016, 0.7461, 0.2996, 0.7358, 0.1851, 0.8288, 0.1712, 0.8149, 0.2076, 0.785, 0.215, 0.7924, 0.1489, 0.7414, 0.1527, 0.7221, 0.1979, 0.7358, 0.1958, 0.7461, 0.3372, 0.704, 0.3447, 0.7221, 0.2996, 0.7358, 0.2956, 0.7262, 0.2014, 0.8397, 0.1851, 0.8288, 0.215, 0.7924, 0.2237, 0.7982, 0.1489, 0.7611, 0.1489, 0.7414, 0.1958, 0.7461, 0.1958, 0.7565, 0.3263, 0.6876, 0.3372, 0.704, 0.2956, 0.7262, 0.2898, 0.7175, 0.2196, 0.8473, 0.2014, 0.8397, 0.2237, 0.7982, 0.2333, 0.8021, 0.1527, 0.7804, 0.1489, 0.7611, 0.1958, 0.7565, 0.1979, 0.7667, 0.3124, 0.6737, 0.3263, 0.6876, 0.2898, 0.7175, 0.2825, 0.7102, 0.2389, 0.8511, 0.2196, 0.8473, 0.2333, 0.8021, 0.2435, 0.8042, 0.1603, 0.7986, 0.1527, 0.7804, 0.1979, 0.7667, 0.2018, 0.7763, 0.296, 0.6628, 0.3124, 0.6737, 0.2825, 0.7102, 0.2738, 0.7044, 0.2586, 0.8511, 0.2389, 0.8511, 0.2435, 0.8042, 0.2539, 0.8042, 0.1712, 0.8149, 0.1603, 0.7986, 0.2018, 0.7763, 0.2076, 0.785, 0.2779, 0.6553, 0.296, 0.6628, 0.2738, 0.7044, 0.2642, 0.7004, 0.2779, 0.8473, 0.2586, 0.8511, 0.2539, 0.8042, 0.2642, 0.8021, 0.2586, 0.6514, 0.2779, 0.6553, 0.2642, 0.7004, 0.2539, 0.6984, 0.296, 0.8397, 0.2779, 0.8473, 0.2642, 0.8021, 0.2738, 0.7982, 0.2389, 0.6514, 0.2586, 0.6514, 0.2539, 0.6984, 0.2435, 0.6984, 0.3124, 0.8288, 0.296, 0.8397, 0.2738, 0.7982, 0.2825, 0.7924, 0.6912, 0.7662, 0.6854, 0.7576, 0.6814, 0.7479, 0.6794, 0.7377, 0.6794, 0.7273, 0.6814, 0.7171, 0.6854, 0.7074, 0.6912, 0.6988, 0.6985, 0.6914, 0.7072, 0.6856, 0.7168, 0.6816, 0.7271, 0.6796, 0.7375, 0.6796, 0.7477, 0.6816, 0.7573, 0.6856, 0.766, 0.6914, 0.7734, 0.6988, 0.7792, 0.7074, 0.7831, 0.7171, 0.7852, 0.7273, 0.7852, 0.7377, 0.7831, 0.7479, 0.7792, 0.7576, 0.7734, 0.7662, 0.766, 0.7736, 0.7573, 0.7794, 0.7477, 0.7834, 0.7375, 0.7854, 0.7271, 0.7854, 0.7168, 0.7834, 0.7072, 0.7794, 0.6985, 0.7736, 0.7644, 0.5346, 0.7644, 0.5449, 0.7477, 0.5449, 0.7477, 0.5346, 0.6143, 0.7196, 0.6143, 0.7299, 0.5976, 0.7299, 0.5976, 0.7196, 0.7644, 0.5242, 0.7644, 0.5346, 0.7477, 0.5346, 0.7477, 0.5242, 0.1562, 1.0, 0.1875, 1.0, 0.1875, 1.0, 0.1562, 1.0, 0.7644, 0.5142, 0.7644, 0.5242, 0.7477, 0.5242, 0.7477, 0.5142, 0.6764, 0.7115, 0.666, 0.7115, 0.666, 0.6949, 0.6764, 0.6949, 0.125, 1.0, 0.1562, 1.0, 0.1562, 1.0, 0.125, 1.0, 0.7644, 0.505, 0.7644, 0.5142, 0.7477, 0.5142, 0.7477, 0.505, 0.9375, 1.0, 0.9688, 1.0, 0.9688, 1.0, 0.9375, 1.0, 0.09375, 1.0, 0.125, 1.0, 0.125, 1.0, 0.09375, 1.0, 0.7644, 0.6221, 0.7644, 0.6308, 0.7477, 0.6308, 0.7477, 0.6221, 0.9062, 1.0, 0.9375, 1.0, 0.9375, 1.0, 0.9062, 1.0, 0.0625, 1.0, 0.09375, 1.0, 0.09375, 1.0, 0.0625, 1.0, 0.7644, 0.6125, 0.7644, 0.6221, 0.7477, 0.6221, 0.7477, 0.6125, 0.875, 1.0, 0.9062, 1.0, 0.9062, 1.0, 0.875, 1.0, 0.03125, 1.0, 0.0625, 1.0, 0.0625, 1.0, 0.03125, 1.0, 0.7644, 0.6023, 0.7644, 0.6125, 0.7477, 0.6125, 0.7477, 0.6023, 0.8438, 1.0, 0.875, 1.0, 0.875, 1.0, 0.8438, 1.0, 0.0, 1.0, 0.03125, 1.0, 0.03125, 1.0, 0.0, 1.0, 0.7644, 0.5919, 0.7644, 0.6023, 0.7477, 0.6023, 0.7477, 0.5919, 0.6718, 0.7281, 0.666, 0.7281, 0.666, 0.7115, 0.6718, 0.7115, 0.7644, 0.5817, 0.7644, 0.5919, 0.7477, 0.5919, 0.7477, 0.5817, 0.7812, 1.0, 0.8125, 1.0, 0.8125, 1.0, 0.7812, 1.0, 0.7644, 0.572, 0.7644, 0.5817, 0.7477, 0.5817, 0.7477, 0.572, 0.75, 1.0, 0.7812, 1.0, 0.7812, 1.0, 0.75, 1.0, 0.6143, 0.7601, 0.6143, 0.7688, 0.5976, 0.7688, 0.5976, 0.7601, 0.7644, 0.564, 0.7644, 0.572, 0.7477, 0.572, 0.7477, 0.564, 0.6143, 0.7505, 0.6143, 0.7601, 0.5976, 0.7601, 0.5976, 0.7505, 0.7644, 0.5549, 0.7644, 0.564, 0.7477, 0.564, 0.7477, 0.5549, 0.6143, 0.7403, 0.6143, 0.7505, 0.5976, 0.7505, 0.5976, 0.7403, 0.7644, 0.5449, 0.7644, 0.5549, 0.7477, 0.5549, 0.7477, 0.5449])
me_cylinder.materials.append(mat_material_001)
me_cylinder.update()

# ---- objects
ob_cylinder = bpy.data.objects.new('Cylinder', me_cylinder)

# ---- transforms, parenting, visibility, modifiers, constraints
ob_cylinder.location = (0.0, 0.0, 0.0)

# ---- collection membership
col_collection.objects.link(ob_cylinder)

# ---- scene / render settings (as saved in the file)
scene.frame_start = 1; scene.frame_end = 250; scene.frame_set(1)
scene.render.engine = 'BLENDER_EEVEE_NEXT'
scene.cycles.sampling_pattern = 'TABULATED_SOBOL'
bpy.context.view_layer.update()

# ---- added for rendering (the .blend has no active camera and no usable light): camera, sun
cam_auto = bpy.data.cameras.new('AutoCamera')
cam_auto.lens = 50.0
cam_auto.sensor_width = 36.0
cam_auto.clip_end = 1000.0
ob_auto_camera = bpy.data.objects.new('AutoCamera', cam_auto)
scene.collection.objects.link(ob_auto_camera)
ob_auto_camera.location = (2.67159, -3.20591, 2.40137)
ob_auto_camera.rotation_euler = (1.09748, -7.21219e-08, 0.694738)
scene.camera = ob_auto_camera
light_auto_sun = bpy.data.lights.new('AutoSun', 'SUN')
light_auto_sun.energy = 3.0
light_auto_sun.angle = 0.0523599
ob_auto_sun = bpy.data.objects.new('AutoSun', light_auto_sun)
scene.collection.objects.link(ob_auto_sun)
ob_auto_sun.rotation_euler = (0.872665, 0.174533, 0.523599)
bpy.context.view_layer.update()
